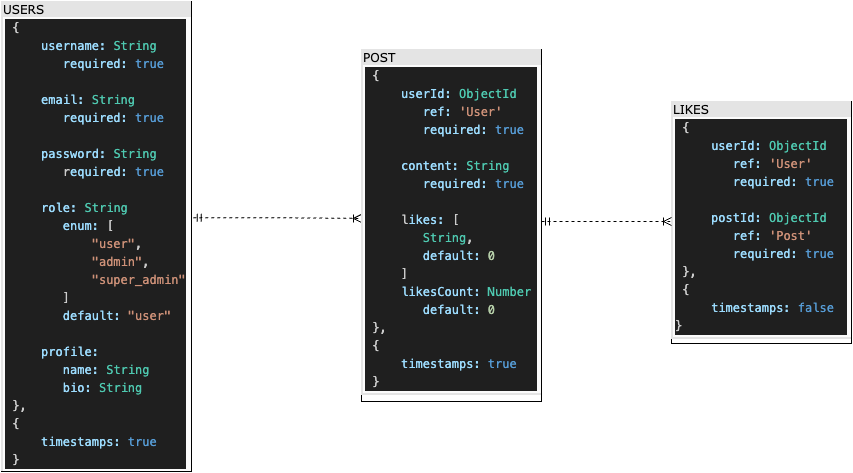

The diagram above was exported from draw.io. Its source (the exported page's mxGraphModel, read from the mxfile embedded in the PNG):
<mxGraphModel dx="1224" dy="601" grid="1" gridSize="10" guides="1" tooltips="1" connect="1" arrows="1" fold="1" page="1" pageScale="1" pageWidth="1100" pageHeight="850" background="none" math="0" shadow="0">
  <root>
    <mxCell id="0" />
    <mxCell id="1" parent="0" />
    <mxCell id="2ed32ef02a7f4228-1" value="&lt;div style=&quot;box-sizing:border-box;width:100%;background:#e4e4e4;padding:2px;&quot;&gt;USERS&lt;table style=&quot;font-size: 1em; background-color: rgb(251, 251, 251); width: 180px;&quot; cellpadding=&quot;2&quot; cellspacing=&quot;0&quot;&gt;&lt;tbody&gt;&lt;tr&gt;&lt;td&gt;&lt;div style=&quot;background-color: rgb(31, 31, 31); font-family: Menlo, Monaco, &amp;quot;Courier New&amp;quot;, monospace; line-height: 18px; white-space-collapse: preserve;&quot;&gt;&lt;div style=&quot;color: rgb(204, 204, 204);&quot;&gt; {&lt;/div&gt;&lt;div style=&quot;color: rgb(204, 204, 204);&quot;&gt;&lt;span style=&quot;color: #9cdcfe;&quot;&gt;     username&lt;/span&gt;&lt;span style=&quot;color: #9cdcfe;&quot;&gt;:&lt;/span&gt; &lt;span style=&quot;color: rgb(78, 201, 176); font-size: 1em;&quot;&gt;String&lt;/span&gt;&lt;/div&gt;&lt;div style=&quot;color: rgb(204, 204, 204);&quot;&gt;&lt;span style=&quot;color: rgb(156, 220, 254);&quot;&gt;     &lt;span style=&quot;white-space: pre;&quot;&gt;&#09;&lt;/span&gt;required&lt;/span&gt;&lt;span style=&quot;color: rgb(156, 220, 254);&quot;&gt;:&lt;/span&gt; &lt;span style=&quot;color: rgb(86, 156, 214);&quot;&gt;true&lt;/span&gt;&lt;span style=&quot;color: rgb(78, 201, 176); font-size: 1em;&quot;&gt;&lt;br&gt;&lt;/span&gt;&lt;/div&gt;&lt;div style=&quot;color: rgb(204, 204, 204);&quot;&gt;       &lt;/div&gt;&lt;div style=&quot;color: rgb(204, 204, 204);&quot;&gt;&lt;span style=&quot;color: #9cdcfe;&quot;&gt;     email&lt;/span&gt;&lt;span style=&quot;color: #9cdcfe;&quot;&gt;:&lt;/span&gt; &lt;span style=&quot;color: rgb(78, 201, 176); font-size: 1em;&quot;&gt;String&lt;/span&gt;&lt;/div&gt;&lt;div style=&quot;color: rgb(204, 204, 204);&quot;&gt;&lt;div&gt;&lt;span style=&quot;color: rgb(156, 220, 254);&quot;&gt;     &lt;span style=&quot;white-space: pre;&quot;&gt;&#09;&lt;/span&gt;required&lt;/span&gt;&lt;span style=&quot;color: rgb(156, 220, 254);&quot;&gt;:&lt;/span&gt; &lt;span style=&quot;color: rgb(86, 156, 214);&quot;&gt;true&lt;/span&gt;&lt;span style=&quot;color: rgb(78, 201, 176); font-size: 1em;&quot;&gt;&lt;br&gt;&lt;/span&gt;&lt;/div&gt;&lt;div&gt;&lt;span style=&quot;color: rgb(86, 156, 214);&quot;&gt;&lt;br&gt;&lt;/span&gt;&lt;/div&gt;&lt;/div&gt;&lt;div style=&quot;&quot;&gt;&lt;span style=&quot;color: rgb(156, 220, 254);&quot;&gt;     password&lt;/span&gt;&lt;span style=&quot;color: rgb(156, 220, 254);&quot;&gt;:&lt;/span&gt;&lt;font color=&quot;#cccccc&quot;&gt; &lt;/font&gt;&lt;span style=&quot;color: rgb(78, 201, 176); font-size: 1em;&quot;&gt;String&lt;/span&gt;&lt;/div&gt;&lt;div style=&quot;&quot;&gt;&lt;div style=&quot;&quot;&gt;&lt;font color=&quot;#cccccc&quot;&gt;     &lt;span style=&quot;white-space: pre;&quot;&gt;&#09;&lt;/span&gt;r&lt;/font&gt;&lt;span style=&quot;color: rgb(156, 220, 254);&quot;&gt;equired&lt;/span&gt;&lt;span style=&quot;color: rgb(156, 220, 254);&quot;&gt;:&lt;/span&gt;&lt;font color=&quot;#cccccc&quot;&gt; &lt;/font&gt;&lt;span style=&quot;color: rgb(86, 156, 214);&quot;&gt;true&lt;/span&gt;&lt;span style=&quot;color: rgb(78, 201, 176); font-size: 1em;&quot;&gt;&lt;br&gt;&lt;/span&gt;&lt;/div&gt;&lt;div&gt;&lt;span style=&quot;color: rgb(86, 156, 214);&quot;&gt;&lt;br&gt;&lt;/span&gt;&lt;/div&gt;&lt;/div&gt;&lt;div style=&quot;color: rgb(204, 204, 204);&quot;&gt;&lt;span style=&quot;color: #9cdcfe;&quot;&gt;     role&lt;/span&gt;&lt;span style=&quot;color: #9cdcfe;&quot;&gt;:&lt;/span&gt;&lt;span style=&quot;font-size: 1em;&quot;&gt; &lt;/span&gt;&lt;span style=&quot;font-size: 1em; color: rgb(78, 201, 176);&quot;&gt;String&lt;/span&gt;&lt;/div&gt;&lt;div style=&quot;color: rgb(204, 204, 204);&quot;&gt;&lt;span style=&quot;color: #9cdcfe;&quot;&gt;     &lt;span style=&quot;white-space: pre;&quot;&gt;&#09;&lt;/span&gt;enum&lt;/span&gt;&lt;span style=&quot;color: #9cdcfe;&quot;&gt;:&lt;/span&gt; [&lt;/div&gt;&lt;div style=&quot;color: rgb(204, 204, 204);&quot;&gt;&lt;span style=&quot;color: #ce9178;&quot;&gt;&lt;span style=&quot;white-space: pre;&quot;&gt;&#09;&lt;/span&gt;    &quot;user&quot;&lt;/span&gt;,&lt;/div&gt;&lt;div style=&quot;color: rgb(204, 204, 204);&quot;&gt;&lt;span style=&quot;color: #ce9178;&quot;&gt;&lt;span style=&quot;white-space: pre;&quot;&gt;&#09;&lt;/span&gt;    &quot;admin&quot;&lt;/span&gt;, &lt;/div&gt;&lt;div style=&quot;color: rgb(204, 204, 204);&quot;&gt;&lt;span style=&quot;color: #ce9178;&quot;&gt;&lt;span style=&quot;white-space: pre;&quot;&gt;&#09;&lt;/span&gt;    &quot;super_admin&quot;&lt;/span&gt;&lt;/div&gt;&lt;div style=&quot;color: rgb(204, 204, 204);&quot;&gt;&lt;span style=&quot;white-space: pre;&quot;&gt;&#09;&lt;/span&gt;]&lt;/div&gt;&lt;div style=&quot;color: rgb(204, 204, 204);&quot;&gt;&lt;span style=&quot;color: #9cdcfe;&quot;&gt;&lt;span style=&quot;white-space: pre;&quot;&gt;&#09;&lt;/span&gt;default&lt;/span&gt;&lt;span style=&quot;color: #9cdcfe;&quot;&gt;:&lt;/span&gt; &lt;span style=&quot;color: #ce9178;&quot;&gt;&quot;user&quot;&lt;/span&gt;&lt;/div&gt;&lt;div style=&quot;color: rgb(204, 204, 204);&quot;&gt;&lt;span style=&quot;color: #ce9178;&quot;&gt;&lt;br&gt;&lt;/span&gt;&lt;/div&gt;&lt;div style=&quot;color: rgb(204, 204, 204);&quot;&gt;&lt;span style=&quot;color: #9cdcfe;&quot;&gt;     profile&lt;/span&gt;&lt;span style=&quot;color: #9cdcfe;&quot;&gt;:&lt;/span&gt;&lt;/div&gt;&lt;div style=&quot;color: rgb(204, 204, 204);&quot;&gt;&lt;span style=&quot;color: #9cdcfe;&quot;&gt;&lt;span style=&quot;white-space: pre;&quot;&gt;&#09;&lt;/span&gt;name&lt;/span&gt;&lt;span style=&quot;color: #9cdcfe;&quot;&gt;:&lt;/span&gt;&lt;span style=&quot;font-size: 1em;&quot;&gt; &lt;/span&gt;&lt;span style=&quot;font-size: 1em; color: rgb(78, 201, 176);&quot;&gt;String&lt;/span&gt;&lt;/div&gt;&lt;div style=&quot;color: rgb(204, 204, 204);&quot;&gt;&lt;span style=&quot;color: #9cdcfe;&quot;&gt;&lt;span style=&quot;white-space: pre;&quot;&gt;&#09;&lt;/span&gt;bio&lt;/span&gt;&lt;span style=&quot;color: #9cdcfe;&quot;&gt;:&lt;/span&gt;&lt;span style=&quot;font-size: 1em;&quot;&gt; &lt;/span&gt;&lt;span style=&quot;font-size: 1em; color: rgb(78, 201, 176);&quot;&gt;String&lt;/span&gt;&lt;/div&gt;&lt;div style=&quot;color: rgb(204, 204, 204);&quot;&gt; },&lt;/div&gt;&lt;div style=&quot;color: rgb(204, 204, 204);&quot;&gt; {&lt;/div&gt;&lt;div style=&quot;color: rgb(204, 204, 204);&quot;&gt;&lt;span style=&quot;color: #9cdcfe;&quot;&gt;     timestamps&lt;/span&gt;&lt;span style=&quot;color: #9cdcfe;&quot;&gt;:&lt;/span&gt; &lt;span style=&quot;color: #569cd6;&quot;&gt;true&lt;/span&gt;&lt;/div&gt;&lt;div style=&quot;color: rgb(204, 204, 204);&quot;&gt;&lt;span style=&quot;font-size: 1em;&quot;&gt; }&lt;/span&gt;&lt;/div&gt;&lt;/div&gt;&lt;/td&gt;&lt;td&gt;&lt;br&gt;&lt;/td&gt;&lt;/tr&gt;&lt;/tbody&gt;&lt;/table&gt;&lt;/div&gt;" style="verticalAlign=top;align=left;overflow=fill;html=1;rounded=0;shadow=0;comic=0;labelBackgroundColor=none;strokeWidth=1;fontFamily=Verdana;fontSize=12" parent="1" vertex="1">
      <mxGeometry x="90" y="10" width="190" height="470" as="geometry" />
    </mxCell>
    <mxCell id="2ed32ef02a7f4228-18" style="edgeStyle=orthogonalEdgeStyle;html=1;dashed=1;labelBackgroundColor=none;startArrow=ERmandOne;endArrow=ERoneToMany;fontFamily=Verdana;fontSize=12;align=left;exitX=1.009;exitY=0.46;exitDx=0;exitDy=0;exitPerimeter=0;entryX=0;entryY=0.48;entryDx=0;entryDy=0;entryPerimeter=0;" parent="1" source="2ed32ef02a7f4228-1" target="HR5NY2uUYTEClkJdxPaV-2" edge="1">
      <mxGeometry relative="1" as="geometry">
        <mxPoint x="420" y="160" as="targetPoint" />
      </mxGeometry>
    </mxCell>
    <mxCell id="HR5NY2uUYTEClkJdxPaV-2" value="&lt;div style=&quot;box-sizing:border-box;width:100%;background:#e4e4e4;padding:2px;&quot;&gt;POST&lt;table style=&quot;font-size: 1em; background-color: rgb(251, 251, 251); width: 180px;&quot; cellpadding=&quot;2&quot; cellspacing=&quot;0&quot;&gt;&lt;tbody&gt;&lt;tr&gt;&lt;td&gt;&lt;div style=&quot;background-color: rgb(31, 31, 31); font-family: Menlo, Monaco, &amp;quot;Courier New&amp;quot;, monospace; line-height: 18px; white-space-collapse: preserve;&quot;&gt;&lt;div style=&quot;color: rgb(204, 204, 204);&quot;&gt;&lt;span style=&quot;font-size: 1em;&quot;&gt; {&lt;/span&gt;&lt;/div&gt;&lt;div style=&quot;line-height: 18px;&quot;&gt;&lt;div style=&quot;color: rgb(204, 204, 204);&quot;&gt;&lt;span style=&quot;color: #9cdcfe;&quot;&gt;     userId&lt;/span&gt;&lt;span style=&quot;color: #9cdcfe;&quot;&gt;:&lt;/span&gt; &lt;span style=&quot;font-size: 1em; color: rgb(78, 201, 176);&quot;&gt;ObjectId&lt;/span&gt;&lt;/div&gt;&lt;div style=&quot;color: rgb(204, 204, 204);&quot;&gt;&lt;span style=&quot;color: #9cdcfe;&quot;&gt;     &lt;span style=&quot;white-space: pre;&quot;&gt;&#09;&lt;/span&gt;ref&lt;/span&gt;&lt;span style=&quot;color: #9cdcfe;&quot;&gt;:&lt;/span&gt; &lt;span style=&quot;color: #ce9178;&quot;&gt;'User'&lt;/span&gt;&lt;/div&gt;&lt;div style=&quot;color: rgb(204, 204, 204);&quot;&gt;&lt;span style=&quot;color: #9cdcfe;&quot;&gt;&lt;span style=&quot;white-space: pre;&quot;&gt;&#09;&lt;/span&gt;required&lt;/span&gt;&lt;span style=&quot;color: #9cdcfe;&quot;&gt;:&lt;/span&gt; &lt;span style=&quot;color: #569cd6;&quot;&gt;true&lt;/span&gt;&lt;/div&gt;&lt;div style=&quot;color: rgb(204, 204, 204);&quot;&gt;&lt;br&gt;&lt;/div&gt;&lt;div style=&quot;color: rgb(204, 204, 204);&quot;&gt;&lt;span style=&quot;color: #9cdcfe;&quot;&gt;     content&lt;/span&gt;&lt;span style=&quot;color: #9cdcfe;&quot;&gt;: &lt;/span&gt;&lt;span style=&quot;font-size: 1em; color: rgb(78, 201, 176);&quot;&gt;String&lt;/span&gt;&lt;/div&gt;&lt;div style=&quot;color: rgb(204, 204, 204);&quot;&gt;&lt;span style=&quot;color: #9cdcfe;&quot;&gt;&lt;span style=&quot;white-space: pre;&quot;&gt;&#09;&lt;/span&gt;required&lt;/span&gt;&lt;span style=&quot;color: #9cdcfe;&quot;&gt;:&lt;/span&gt; &lt;span style=&quot;color: #569cd6;&quot;&gt;true&lt;/span&gt;&lt;/div&gt;&lt;div style=&quot;color: rgb(204, 204, 204);&quot;&gt;&lt;br&gt;&lt;/div&gt;&lt;div style=&quot;&quot;&gt;&lt;font color=&quot;#cccccc&quot;&gt;     l&lt;/font&gt;&lt;span style=&quot;color: rgb(156, 220, 254);&quot;&gt;ikes&lt;/span&gt;&lt;span style=&quot;color: rgb(156, 220, 254);&quot;&gt;:&lt;/span&gt;&lt;font color=&quot;#cccccc&quot;&gt; [&lt;/font&gt;&lt;/div&gt;&lt;div style=&quot;&quot;&gt;&lt;span style=&quot;font-size: 1em; color: rgb(78, 201, 176);&quot;&gt;&lt;span style=&quot;white-space: pre;&quot;&gt;&#09;&lt;/span&gt;String&lt;/span&gt;&lt;span style=&quot;color: rgb(204, 204, 204); font-size: 1em;&quot;&gt;,&lt;/span&gt;&lt;/div&gt;&lt;div style=&quot;color: rgb(204, 204, 204);&quot;&gt;        &lt;span style=&quot;color: #9cdcfe;&quot;&gt;default&lt;/span&gt;&lt;span style=&quot;color: #9cdcfe;&quot;&gt;:&lt;/span&gt; &lt;span style=&quot;color: #b5cea8;&quot;&gt;0&lt;/span&gt;&lt;/div&gt;&lt;div style=&quot;color: rgb(204, 204, 204);&quot;&gt;     ]&lt;/div&gt;&lt;div style=&quot;&quot;&gt;&lt;span style=&quot;font-size: 1em;&quot;&gt;&lt;font color=&quot;#cccccc&quot;&gt;     &lt;/font&gt;&lt;/span&gt;&lt;span style=&quot;color: rgb(156, 220, 254); font-size: 1em;&quot;&gt;likesCount&lt;/span&gt;&lt;span style=&quot;color: rgb(156, 220, 254); font-size: 1em;&quot;&gt;: &lt;/span&gt;&lt;span style=&quot;font-size: 1em; color: rgb(78, 201, 176);&quot;&gt;Number&lt;/span&gt;&lt;/div&gt;&lt;div style=&quot;color: rgb(204, 204, 204);&quot;&gt;&lt;span style=&quot;color: #9cdcfe;&quot;&gt;&lt;span style=&quot;white-space: pre;&quot;&gt;&#09;&lt;/span&gt;default&lt;/span&gt;&lt;span style=&quot;color: #9cdcfe;&quot;&gt;:&lt;/span&gt; &lt;span style=&quot;color: #b5cea8;&quot;&gt;0&lt;/span&gt;&lt;/div&gt;&lt;div style=&quot;color: rgb(204, 204, 204);&quot;&gt; },&lt;/div&gt;&lt;div style=&quot;color: rgb(204, 204, 204);&quot;&gt; {&lt;/div&gt;&lt;div style=&quot;color: rgb(204, 204, 204);&quot;&gt;&lt;span style=&quot;color: #9cdcfe;&quot;&gt;     timestamps&lt;/span&gt;&lt;span style=&quot;color: #9cdcfe;&quot;&gt;:&lt;/span&gt; &lt;span style=&quot;color: #569cd6;&quot;&gt;true&lt;/span&gt;&lt;/div&gt;&lt;div style=&quot;color: rgb(204, 204, 204);&quot;&gt; }&lt;/div&gt;&lt;/div&gt;&lt;/div&gt;&lt;/td&gt;&lt;td&gt;&lt;br&gt;&lt;/td&gt;&lt;/tr&gt;&lt;/tbody&gt;&lt;/table&gt;&lt;/div&gt;" style="verticalAlign=top;align=left;overflow=fill;html=1;rounded=0;shadow=0;comic=0;labelBackgroundColor=none;strokeWidth=1;fontFamily=Verdana;fontSize=12" vertex="1" parent="1">
      <mxGeometry x="450" y="58" width="180" height="352" as="geometry" />
    </mxCell>
    <mxCell id="HR5NY2uUYTEClkJdxPaV-4" value="&lt;div style=&quot;box-sizing:border-box;width:100%;background:#e4e4e4;padding:2px;&quot;&gt;LIKES&lt;table style=&quot;font-size: 1em; background-color: rgb(251, 251, 251); width: 180px;&quot; cellpadding=&quot;2&quot; cellspacing=&quot;0&quot;&gt;&lt;tbody&gt;&lt;tr&gt;&lt;td&gt;&lt;div style=&quot;background-color: rgb(31, 31, 31); font-family: Menlo, Monaco, &amp;quot;Courier New&amp;quot;, monospace; line-height: 18px; white-space-collapse: preserve;&quot;&gt;&lt;div style=&quot;color: rgb(204, 204, 204);&quot;&gt;&lt;span style=&quot;font-size: 1em;&quot;&gt; &lt;/span&gt;&lt;span style=&quot;font-size: 1em;&quot;&gt;{&lt;/span&gt;&lt;/div&gt;&lt;div style=&quot;line-height: 18px;&quot;&gt;&lt;div style=&quot;&quot;&gt;&lt;font color=&quot;#cccccc&quot;&gt;     &lt;/font&gt;&lt;span style=&quot;color: rgb(156, 220, 254);&quot;&gt;userId:&lt;/span&gt;&lt;font color=&quot;#cccccc&quot;&gt; &lt;/font&gt;&lt;span style=&quot;color: rgb(78, 201, 176); font-size: 1em;&quot;&gt;ObjectId&lt;/span&gt;&lt;/div&gt;&lt;div style=&quot;color: rgb(204, 204, 204);&quot;&gt;     &lt;span style=&quot;white-space: pre;&quot;&gt;&#09;&lt;/span&gt;&lt;span style=&quot;color: #9cdcfe;&quot;&gt;ref:&lt;/span&gt; &lt;span style=&quot;color: #ce9178;&quot;&gt;'User'&lt;/span&gt;&lt;/div&gt;&lt;div style=&quot;color: rgb(204, 204, 204);&quot;&gt;        &lt;span style=&quot;color: #9cdcfe;&quot;&gt;required:&lt;/span&gt; &lt;span style=&quot;color: #569cd6;&quot;&gt;true&lt;/span&gt;&lt;/div&gt;&lt;div style=&quot;color: rgb(204, 204, 204);&quot;&gt;     &lt;/div&gt;&lt;div style=&quot;color: rgb(204, 204, 204);&quot;&gt;&lt;span style=&quot;font-size: 1em; color: rgb(156, 220, 254);&quot;&gt;     postId:&lt;/span&gt;&lt;span style=&quot;font-size: 1em;&quot;&gt; &lt;/span&gt;&lt;span style=&quot;color: rgb(78, 201, 176); font-size: 1em;&quot;&gt;ObjectId&lt;/span&gt;&lt;/div&gt;&lt;div style=&quot;color: rgb(204, 204, 204);&quot;&gt;        &lt;span style=&quot;color: #9cdcfe;&quot;&gt;ref:&lt;/span&gt; &lt;span style=&quot;color: #ce9178;&quot;&gt;'Post'&lt;/span&gt;&lt;/div&gt;&lt;div style=&quot;color: rgb(204, 204, 204);&quot;&gt;        &lt;span style=&quot;color: #9cdcfe;&quot;&gt;required:&lt;/span&gt; &lt;span style=&quot;color: #569cd6;&quot;&gt;true&lt;/span&gt;&lt;/div&gt;&lt;div style=&quot;color: rgb(204, 204, 204);&quot;&gt; },&lt;/div&gt;&lt;div style=&quot;color: rgb(204, 204, 204);&quot;&gt; {&lt;/div&gt;&lt;div style=&quot;color: rgb(204, 204, 204);&quot;&gt;     &lt;span style=&quot;color: #9cdcfe;&quot;&gt;timestamps:&lt;/span&gt; &lt;span style=&quot;color: #569cd6;&quot;&gt;false&lt;/span&gt;&lt;/div&gt;&lt;div style=&quot;color: rgb(204, 204, 204);&quot;&gt;&lt;span style=&quot;font-size: 1em;&quot;&gt;}&lt;/span&gt;&lt;br&gt;&lt;/div&gt;&lt;/div&gt;&lt;/div&gt;&lt;/td&gt;&lt;td&gt;&lt;br&gt;&lt;/td&gt;&lt;/tr&gt;&lt;/tbody&gt;&lt;/table&gt;&lt;/div&gt;" style="verticalAlign=top;align=left;overflow=fill;html=1;rounded=0;shadow=0;comic=0;labelBackgroundColor=none;strokeWidth=1;fontFamily=Verdana;fontSize=12" vertex="1" parent="1">
      <mxGeometry x="760" y="110" width="180" height="242" as="geometry" />
    </mxCell>
    <mxCell id="HR5NY2uUYTEClkJdxPaV-5" style="edgeStyle=orthogonalEdgeStyle;html=1;dashed=1;labelBackgroundColor=none;startArrow=ERmandOne;endArrow=ERoneToMany;fontFamily=Verdana;fontSize=12;align=left;exitX=1.009;exitY=0.46;exitDx=0;exitDy=0;exitPerimeter=0;" edge="1" parent="1">
      <mxGeometry relative="1" as="geometry">
        <mxPoint x="630" y="230" as="sourcePoint" />
        <mxPoint x="760" y="230" as="targetPoint" />
      </mxGeometry>
    </mxCell>
  </root>
</mxGraphModel>